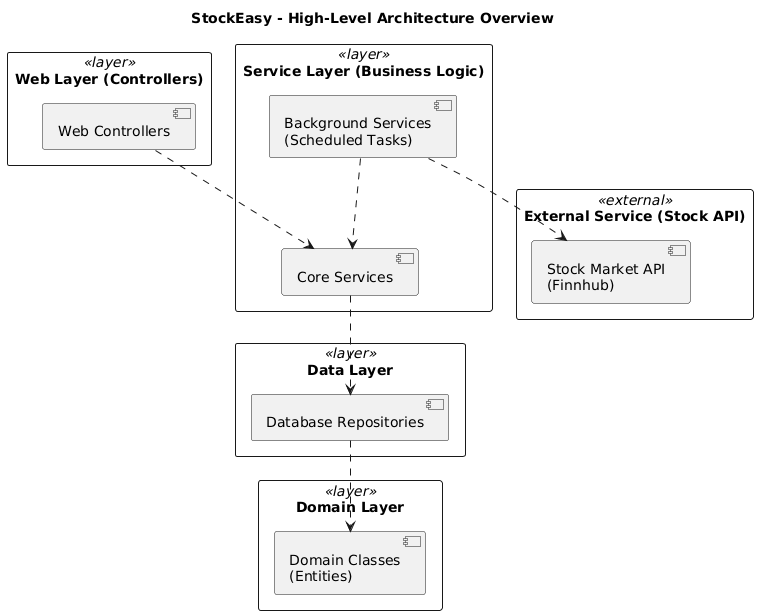

The diagram above was rendered by PlantUML. Its source (embedded in the PNG):
@startuml
skinparam componentStyle uml2
skinparam packageStyle rectangle
title StockEasy - High-Level Architecture Overview

package "Web Layer (Controllers)" <<layer>> {
  component "Web Controllers" as C_Web
}

package "Service Layer (Business Logic)" <<layer>> {
  component "Core Services" as S_Core
  component "Background Services\n(Scheduled Tasks)" as S_Background
}

package "Data Layer" <<layer>> {
  component "Database Repositories" as R_All
}

package "Domain Layer" <<layer>> {
  component "Domain Classes\n(Entities)" as D_Domain
}

package "External Service (Stock API)" <<external>> {
  component "Stock Market API\n(Finnhub)" as Ext_Finnhub
}

C_Web        ..> S_Core
S_Core       ..> R_All
S_Background ..> S_Core
S_Background ..> Ext_Finnhub
R_All        ..> D_Domain
@enduml